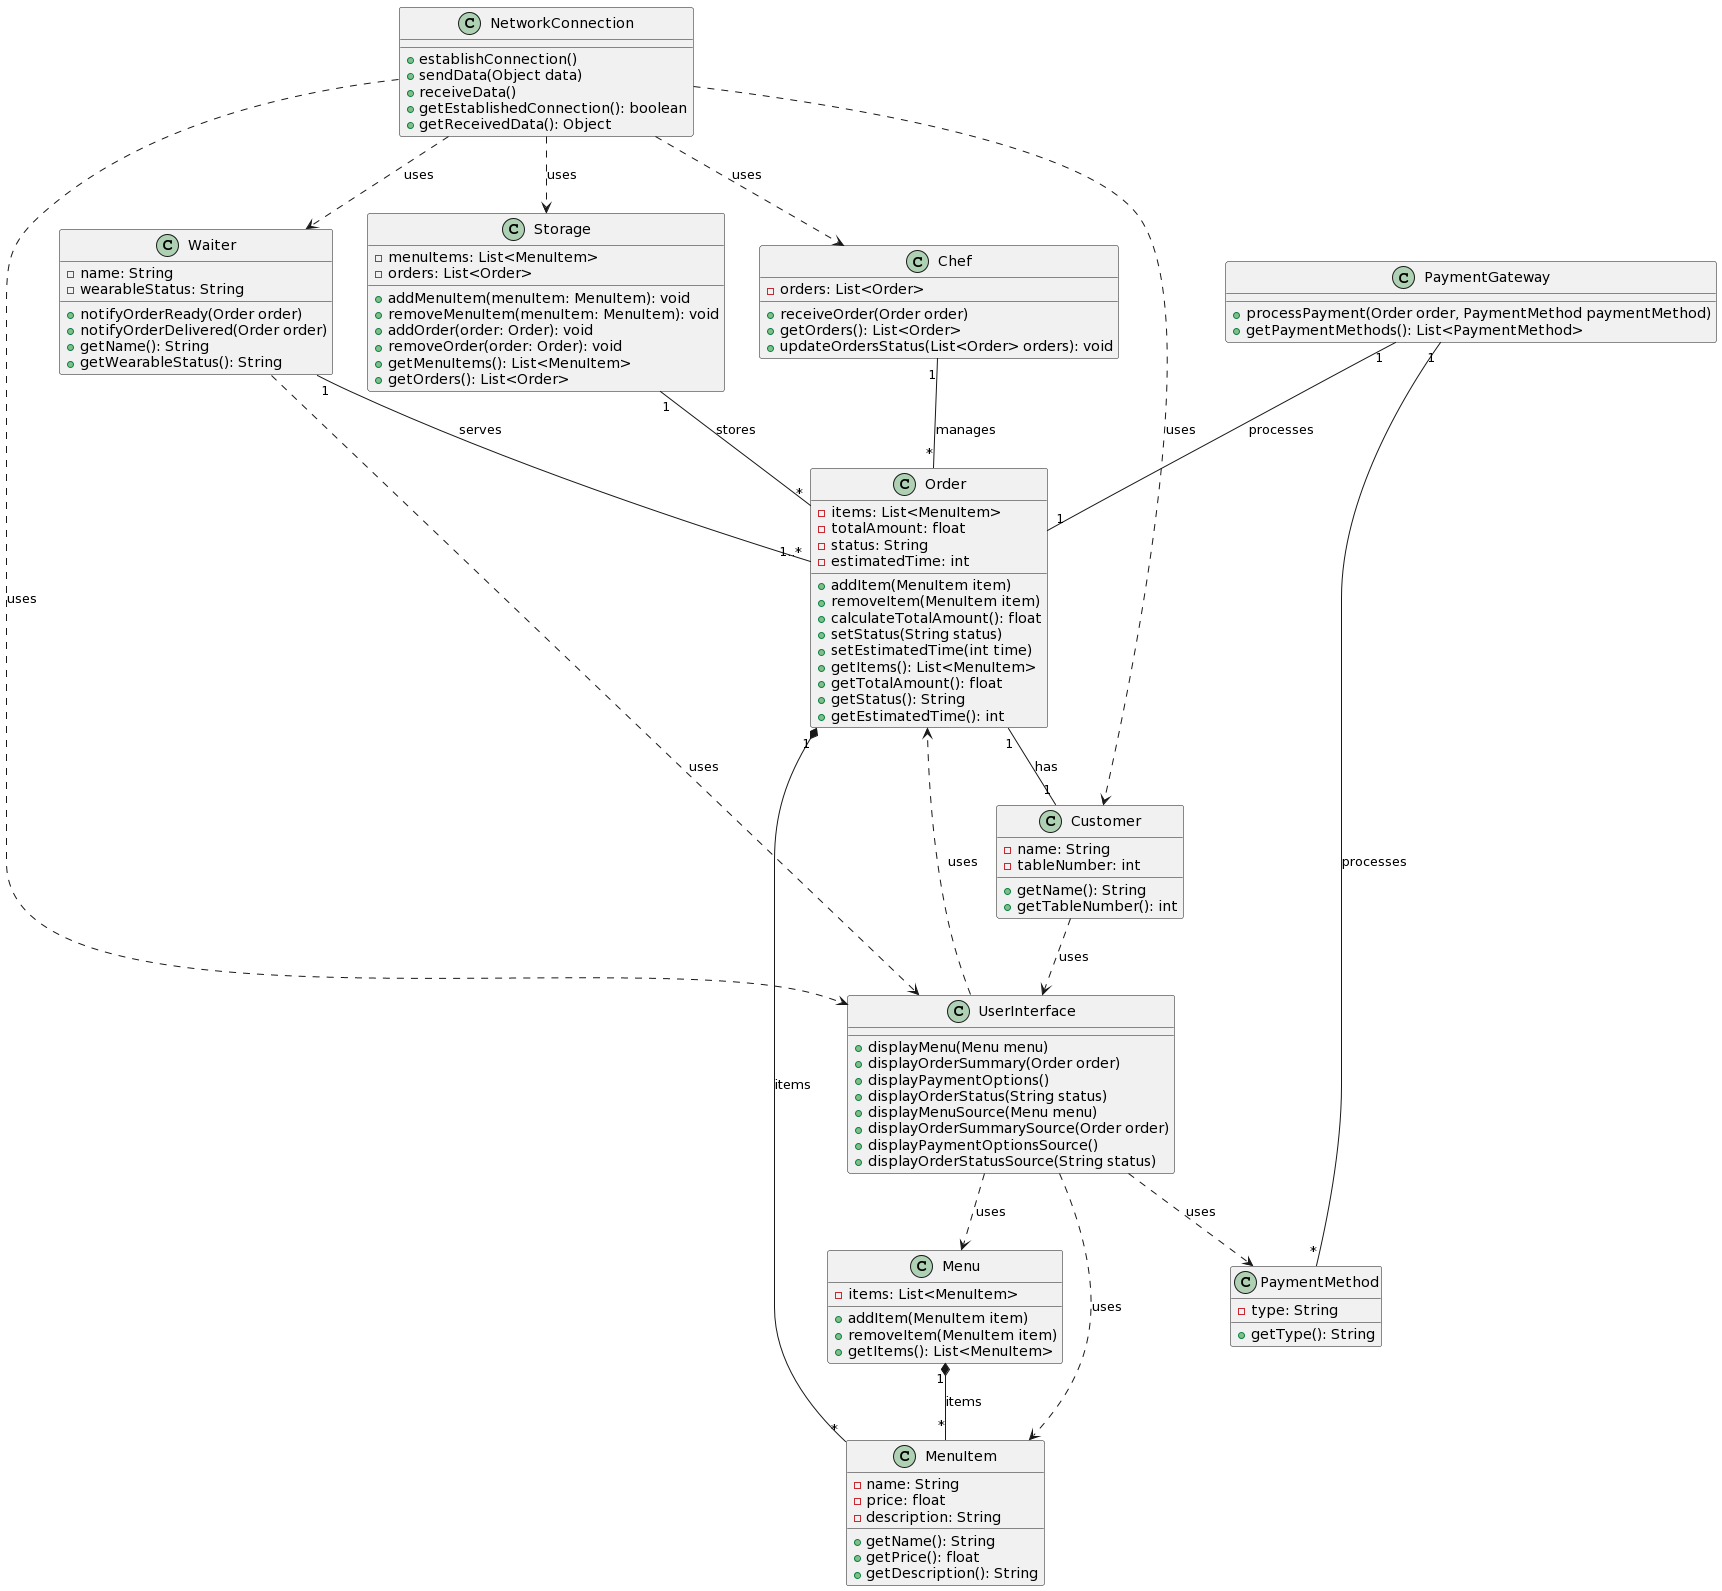

The diagram above was rendered by PlantUML. Its source (embedded in the PNG):
@startuml
class Menu {
    - items: List<MenuItem>
    + addItem(MenuItem item)
    + removeItem(MenuItem item)
    + getItems(): List<MenuItem>
}

class MenuItem {
    - name: String
    - price: float
    - description: String
    + getName(): String
    + getPrice(): float
    + getDescription(): String
}

class Order {
    - items: List<MenuItem>
    - totalAmount: float
    - status: String
    - estimatedTime: int
    + addItem(MenuItem item)
    + removeItem(MenuItem item)
    + calculateTotalAmount(): float
    + setStatus(String status)
    + setEstimatedTime(int time)
    + getItems(): List<MenuItem>
    + getTotalAmount(): float
    + getStatus(): String
    + getEstimatedTime(): int
}

class Customer {
    - name: String
    - tableNumber: int
    + getName(): String
    + getTableNumber(): int
}

class Waiter {
    - name: String
    - wearableStatus: String
    + notifyOrderReady(Order order)
    + notifyOrderDelivered(Order order)
    + getName(): String
    + getWearableStatus(): String
}

class Chef {
    - orders: List<Order>
    + receiveOrder(Order order)
    + getOrders(): List<Order>
    + updateOrdersStatus(List<Order> orders): void
}

class PaymentGateway {
    + processPayment(Order order, PaymentMethod paymentMethod)
    + getPaymentMethods(): List<PaymentMethod>
}

class PaymentMethod {
    - type: String
    + getType(): String
}

class UserInterface {
    + displayMenu(Menu menu)
    + displayOrderSummary(Order order)
    + displayPaymentOptions()
    + displayOrderStatus(String status)
    + displayMenuSource(Menu menu)
    + displayOrderSummarySource(Order order)
    + displayPaymentOptionsSource()
    + displayOrderStatusSource(String status)
}

class Storage {
  - menuItems: List<MenuItem>
  - orders: List<Order>
  + addMenuItem(menuItem: MenuItem): void
  + removeMenuItem(menuItem: MenuItem): void
  + addOrder(order: Order): void
  + removeOrder(order: Order): void
  + getMenuItems(): List<MenuItem>
  + getOrders(): List<Order>
}

class NetworkConnection {
   + establishConnection()
    + sendData(Object data)
    + receiveData()
    + getEstablishedConnection(): boolean
    + getReceivedData(): Object
}

Menu "1" *-- "*" MenuItem : items
Order "1" *-- "*" MenuItem : items
Order "1" -- "1" Customer : has
Waiter "1" -- "1..*" Order : serves
Chef "1" -- "*" Order : manages
PaymentGateway "1" -- "*" PaymentMethod : processes
PaymentGateway "1" -- "1" Order : processes
UserInterface ..> MenuItem : uses
UserInterface ..> Menu : uses
UserInterface ..> Order : uses
UserInterface ..> PaymentMethod : uses
NetworkConnection ..> Chef : uses
NetworkConnection ..> Waiter : uses
NetworkConnection ..> UserInterface: uses
NetworkConnection ..> Storage: uses
NetworkConnection ..> Customer: uses
Customer ..> UserInterface: uses
Waiter ..> UserInterface: uses

Storage "1" -- "*" Order: stores
@enduml